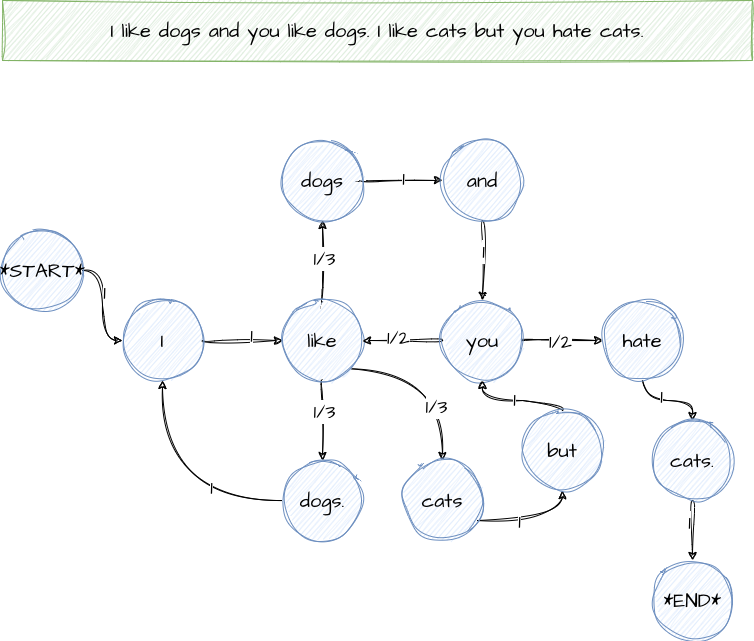

The diagram above was exported from draw.io. Its source (the exported page's mxGraphModel, read from the mxfile embedded in the PNG):
<mxGraphModel dx="1430" dy="741" grid="1" gridSize="10" guides="1" tooltips="1" connect="1" arrows="1" fold="1" page="1" pageScale="1" pageWidth="850" pageHeight="1100" math="0" shadow="0">
  <root>
    <mxCell id="0" />
    <mxCell id="1" parent="0" />
    <mxCell id="R92WShZvb5fbelzc3Ljz-2" value="I like dogs and you like dogs. I like cats but you hate cats." style="rounded=0;whiteSpace=wrap;html=1;sketch=1;hachureGap=4;jiggle=2;curveFitting=1;fontFamily=Architects Daughter;fontSource=https%3A%2F%2Ffonts.googleapis.com%2Fcss%3Ffamily%3DArchitects%2BDaughter;fontSize=20;fillColor=#d5e8d4;strokeColor=#82b366;" parent="1" vertex="1">
      <mxGeometry x="50" y="120" width="750" height="60" as="geometry" />
    </mxCell>
    <mxCell id="8ox-ClfM7SmTDs28QqFJ-6" value="" style="edgeStyle=orthogonalEdgeStyle;rounded=0;sketch=1;hachureGap=4;jiggle=2;curveFitting=1;orthogonalLoop=1;jettySize=auto;html=1;fontFamily=Architects Daughter;fontSource=https%3A%2F%2Ffonts.googleapis.com%2Fcss%3Ffamily%3DArchitects%2BDaughter;fontSize=16;curved=1;" parent="1" source="8ox-ClfM7SmTDs28QqFJ-1" target="8ox-ClfM7SmTDs28QqFJ-5" edge="1">
      <mxGeometry relative="1" as="geometry" />
    </mxCell>
    <mxCell id="8ox-ClfM7SmTDs28QqFJ-14" value="1" style="edgeLabel;html=1;align=center;verticalAlign=middle;resizable=0;points=[];fontSize=20;fontFamily=Architects Daughter;" parent="8ox-ClfM7SmTDs28QqFJ-6" vertex="1" connectable="0">
      <mxGeometry x="0.2" y="5" relative="1" as="geometry">
        <mxPoint as="offset" />
      </mxGeometry>
    </mxCell>
    <mxCell id="8ox-ClfM7SmTDs28QqFJ-1" value="I" style="ellipse;whiteSpace=wrap;html=1;aspect=fixed;sketch=1;curveFitting=1;jiggle=2;fillColor=#dae8fc;strokeColor=#6c8ebf;fontFamily=Architects Daughter;fontSource=https%3A%2F%2Ffonts.googleapis.com%2Fcss%3Ffamily%3DArchitects%2BDaughter;fontSize=20;" parent="1" vertex="1">
      <mxGeometry x="170" y="420" width="80" height="80" as="geometry" />
    </mxCell>
    <mxCell id="8ox-ClfM7SmTDs28QqFJ-2" style="edgeStyle=orthogonalEdgeStyle;curved=1;rounded=0;orthogonalLoop=1;jettySize=auto;html=1;sketch=1;curveFitting=1;jiggle=2;fontFamily=Architects Daughter;fontSource=https%3A%2F%2Ffonts.googleapis.com%2Fcss%3Ffamily%3DArchitects%2BDaughter;fontSize=15;" parent="1" source="8ox-ClfM7SmTDs28QqFJ-4" target="8ox-ClfM7SmTDs28QqFJ-1" edge="1">
      <mxGeometry relative="1" as="geometry" />
    </mxCell>
    <mxCell id="8ox-ClfM7SmTDs28QqFJ-3" value="1" style="edgeLabel;html=1;align=center;verticalAlign=middle;resizable=0;points=[];sketch=1;curveFitting=1;jiggle=2;fontFamily=Architects Daughter;fontSource=https%3A%2F%2Ffonts.googleapis.com%2Fcss%3Ffamily%3DArchitects%2BDaughter;fontSize=20;" parent="8ox-ClfM7SmTDs28QqFJ-2" vertex="1" connectable="0">
      <mxGeometry x="-0.25" y="2" relative="1" as="geometry">
        <mxPoint as="offset" />
      </mxGeometry>
    </mxCell>
    <mxCell id="8ox-ClfM7SmTDs28QqFJ-4" value="*START*" style="ellipse;whiteSpace=wrap;html=1;aspect=fixed;sketch=1;curveFitting=1;jiggle=2;fillColor=#dae8fc;strokeColor=#6c8ebf;fontFamily=Architects Daughter;fontSource=https%3A%2F%2Ffonts.googleapis.com%2Fcss%3Ffamily%3DArchitects%2BDaughter;fontSize=20;" parent="1" vertex="1">
      <mxGeometry x="50" y="350" width="80" height="80" as="geometry" />
    </mxCell>
    <mxCell id="8ox-ClfM7SmTDs28QqFJ-8" value="" style="edgeStyle=orthogonalEdgeStyle;rounded=0;sketch=1;hachureGap=4;jiggle=2;curveFitting=1;orthogonalLoop=1;jettySize=auto;html=1;fontFamily=Architects Daughter;fontSource=https%3A%2F%2Ffonts.googleapis.com%2Fcss%3Ffamily%3DArchitects%2BDaughter;fontSize=16;curved=1;" parent="1" source="8ox-ClfM7SmTDs28QqFJ-5" target="8ox-ClfM7SmTDs28QqFJ-7" edge="1">
      <mxGeometry relative="1" as="geometry" />
    </mxCell>
    <mxCell id="8ox-ClfM7SmTDs28QqFJ-15" value="1/3" style="edgeLabel;html=1;align=center;verticalAlign=middle;resizable=0;points=[];fontSize=20;fontFamily=Architects Daughter;" parent="8ox-ClfM7SmTDs28QqFJ-8" vertex="1" connectable="0">
      <mxGeometry x="0.05" y="-2" relative="1" as="geometry">
        <mxPoint as="offset" />
      </mxGeometry>
    </mxCell>
    <mxCell id="8ox-ClfM7SmTDs28QqFJ-21" value="" style="edgeStyle=orthogonalEdgeStyle;rounded=0;sketch=1;hachureGap=4;jiggle=2;curveFitting=1;orthogonalLoop=1;jettySize=auto;html=1;fontFamily=Architects Daughter;fontSource=https%3A%2F%2Ffonts.googleapis.com%2Fcss%3Ffamily%3DArchitects%2BDaughter;fontSize=20;curved=1;" parent="1" source="8ox-ClfM7SmTDs28QqFJ-5" target="8ox-ClfM7SmTDs28QqFJ-20" edge="1">
      <mxGeometry relative="1" as="geometry" />
    </mxCell>
    <mxCell id="8ox-ClfM7SmTDs28QqFJ-22" value="1/3" style="edgeLabel;html=1;align=center;verticalAlign=middle;resizable=0;points=[];fontSize=20;fontFamily=Architects Daughter;" parent="8ox-ClfM7SmTDs28QqFJ-21" vertex="1" connectable="0">
      <mxGeometry x="-0.25" y="2" relative="1" as="geometry">
        <mxPoint as="offset" />
      </mxGeometry>
    </mxCell>
    <mxCell id="8ox-ClfM7SmTDs28QqFJ-25" style="edgeStyle=orthogonalEdgeStyle;curved=1;rounded=0;sketch=1;hachureGap=4;jiggle=2;curveFitting=1;orthogonalLoop=1;jettySize=auto;html=1;fontFamily=Architects Daughter;fontSource=https%3A%2F%2Ffonts.googleapis.com%2Fcss%3Ffamily%3DArchitects%2BDaughter;fontSize=20;exitX=1;exitY=1;exitDx=0;exitDy=0;" parent="1" source="8ox-ClfM7SmTDs28QqFJ-5" target="8ox-ClfM7SmTDs28QqFJ-26" edge="1">
      <mxGeometry relative="1" as="geometry">
        <mxPoint x="270" y="350" as="targetPoint" />
      </mxGeometry>
    </mxCell>
    <mxCell id="8ox-ClfM7SmTDs28QqFJ-30" value="1/3" style="edgeLabel;html=1;align=center;verticalAlign=middle;resizable=0;points=[];fontSize=20;fontFamily=Architects Daughter;" parent="8ox-ClfM7SmTDs28QqFJ-25" vertex="1" connectable="0">
      <mxGeometry x="0.41" y="-6" relative="1" as="geometry">
        <mxPoint as="offset" />
      </mxGeometry>
    </mxCell>
    <mxCell id="8ox-ClfM7SmTDs28QqFJ-5" value="like" style="ellipse;whiteSpace=wrap;html=1;aspect=fixed;sketch=1;curveFitting=1;jiggle=2;fillColor=#dae8fc;strokeColor=#6c8ebf;fontFamily=Architects Daughter;fontSource=https%3A%2F%2Ffonts.googleapis.com%2Fcss%3Ffamily%3DArchitects%2BDaughter;hachureGap=4;fontSize=20;" parent="1" vertex="1">
      <mxGeometry x="330" y="420" width="80" height="80" as="geometry" />
    </mxCell>
    <mxCell id="8ox-ClfM7SmTDs28QqFJ-10" value="" style="edgeStyle=orthogonalEdgeStyle;rounded=0;sketch=1;hachureGap=4;jiggle=2;curveFitting=1;orthogonalLoop=1;jettySize=auto;html=1;fontFamily=Architects Daughter;fontSource=https%3A%2F%2Ffonts.googleapis.com%2Fcss%3Ffamily%3DArchitects%2BDaughter;fontSize=16;curved=1;" parent="1" source="8ox-ClfM7SmTDs28QqFJ-7" target="8ox-ClfM7SmTDs28QqFJ-9" edge="1">
      <mxGeometry relative="1" as="geometry" />
    </mxCell>
    <mxCell id="8ox-ClfM7SmTDs28QqFJ-16" value="1" style="edgeLabel;html=1;align=center;verticalAlign=middle;resizable=0;points=[];fontSize=20;fontFamily=Architects Daughter;" parent="8ox-ClfM7SmTDs28QqFJ-10" vertex="1" connectable="0">
      <mxGeometry x="0.025" y="2" relative="1" as="geometry">
        <mxPoint as="offset" />
      </mxGeometry>
    </mxCell>
    <mxCell id="8ox-ClfM7SmTDs28QqFJ-7" value="dogs" style="ellipse;whiteSpace=wrap;html=1;aspect=fixed;sketch=1;curveFitting=1;jiggle=2;fillColor=#dae8fc;strokeColor=#6c8ebf;fontFamily=Architects Daughter;fontSource=https%3A%2F%2Ffonts.googleapis.com%2Fcss%3Ffamily%3DArchitects%2BDaughter;hachureGap=4;fontSize=20;" parent="1" vertex="1">
      <mxGeometry x="330" y="260" width="80" height="80" as="geometry" />
    </mxCell>
    <mxCell id="8ox-ClfM7SmTDs28QqFJ-12" value="" style="edgeStyle=orthogonalEdgeStyle;rounded=0;sketch=1;hachureGap=4;jiggle=2;curveFitting=1;orthogonalLoop=1;jettySize=auto;html=1;fontFamily=Architects Daughter;fontSource=https%3A%2F%2Ffonts.googleapis.com%2Fcss%3Ffamily%3DArchitects%2BDaughter;fontSize=16;curved=1;" parent="1" source="8ox-ClfM7SmTDs28QqFJ-9" target="8ox-ClfM7SmTDs28QqFJ-11" edge="1">
      <mxGeometry relative="1" as="geometry" />
    </mxCell>
    <mxCell id="8ox-ClfM7SmTDs28QqFJ-17" value="1" style="edgeLabel;html=1;align=center;verticalAlign=middle;resizable=0;points=[];fontSize=20;fontFamily=Architects Daughter;" parent="8ox-ClfM7SmTDs28QqFJ-12" vertex="1" connectable="0">
      <mxGeometry x="-0.225" y="1" relative="1" as="geometry">
        <mxPoint as="offset" />
      </mxGeometry>
    </mxCell>
    <mxCell id="8ox-ClfM7SmTDs28QqFJ-9" value="and" style="ellipse;whiteSpace=wrap;html=1;aspect=fixed;sketch=1;curveFitting=1;jiggle=2;fillColor=#dae8fc;strokeColor=#6c8ebf;fontFamily=Architects Daughter;fontSource=https%3A%2F%2Ffonts.googleapis.com%2Fcss%3Ffamily%3DArchitects%2BDaughter;hachureGap=4;fontSize=20;" parent="1" vertex="1">
      <mxGeometry x="490" y="260" width="80" height="80" as="geometry" />
    </mxCell>
    <mxCell id="8ox-ClfM7SmTDs28QqFJ-13" value="" style="edgeStyle=orthogonalEdgeStyle;rounded=0;sketch=1;hachureGap=4;jiggle=2;curveFitting=1;orthogonalLoop=1;jettySize=auto;html=1;fontFamily=Architects Daughter;fontSource=https%3A%2F%2Ffonts.googleapis.com%2Fcss%3Ffamily%3DArchitects%2BDaughter;fontSize=16;curved=1;" parent="1" source="8ox-ClfM7SmTDs28QqFJ-11" target="8ox-ClfM7SmTDs28QqFJ-5" edge="1">
      <mxGeometry relative="1" as="geometry" />
    </mxCell>
    <mxCell id="8ox-ClfM7SmTDs28QqFJ-19" value="1/2" style="edgeLabel;html=1;align=center;verticalAlign=middle;resizable=0;points=[];fontSize=20;fontFamily=Architects Daughter;" parent="8ox-ClfM7SmTDs28QqFJ-13" vertex="1" connectable="0">
      <mxGeometry x="0.125" y="-3" relative="1" as="geometry">
        <mxPoint as="offset" />
      </mxGeometry>
    </mxCell>
    <mxCell id="8ox-ClfM7SmTDs28QqFJ-34" value="" style="edgeStyle=orthogonalEdgeStyle;curved=1;rounded=0;sketch=1;hachureGap=4;jiggle=2;curveFitting=1;orthogonalLoop=1;jettySize=auto;html=1;fontFamily=Architects Daughter;fontSource=https%3A%2F%2Ffonts.googleapis.com%2Fcss%3Ffamily%3DArchitects%2BDaughter;fontSize=20;" parent="1" source="8ox-ClfM7SmTDs28QqFJ-11" target="8ox-ClfM7SmTDs28QqFJ-33" edge="1">
      <mxGeometry relative="1" as="geometry" />
    </mxCell>
    <mxCell id="8ox-ClfM7SmTDs28QqFJ-37" value="1/2" style="edgeLabel;html=1;align=center;verticalAlign=middle;resizable=0;points=[];fontSize=20;fontFamily=Architects Daughter;" parent="8ox-ClfM7SmTDs28QqFJ-34" vertex="1" connectable="0">
      <mxGeometry x="-0.05" y="-1" relative="1" as="geometry">
        <mxPoint as="offset" />
      </mxGeometry>
    </mxCell>
    <mxCell id="8ox-ClfM7SmTDs28QqFJ-11" value="you" style="ellipse;whiteSpace=wrap;html=1;aspect=fixed;sketch=1;curveFitting=1;jiggle=2;fillColor=#dae8fc;strokeColor=#6c8ebf;fontFamily=Architects Daughter;fontSource=https%3A%2F%2Ffonts.googleapis.com%2Fcss%3Ffamily%3DArchitects%2BDaughter;hachureGap=4;fontSize=20;" parent="1" vertex="1">
      <mxGeometry x="490" y="420" width="80" height="80" as="geometry" />
    </mxCell>
    <mxCell id="8ox-ClfM7SmTDs28QqFJ-24" value="" style="edgeStyle=orthogonalEdgeStyle;rounded=0;sketch=1;hachureGap=4;jiggle=2;curveFitting=1;orthogonalLoop=1;jettySize=auto;html=1;fontFamily=Architects Daughter;fontSource=https%3A%2F%2Ffonts.googleapis.com%2Fcss%3Ffamily%3DArchitects%2BDaughter;fontSize=20;curved=1;" parent="1" source="8ox-ClfM7SmTDs28QqFJ-20" target="8ox-ClfM7SmTDs28QqFJ-1" edge="1">
      <mxGeometry relative="1" as="geometry">
        <mxPoint x="250" y="620" as="targetPoint" />
      </mxGeometry>
    </mxCell>
    <mxCell id="X_NTgTjBknPX7lgghSQz-2" value="1" style="edgeLabel;html=1;align=center;verticalAlign=middle;resizable=0;points=[];fontSize=20;fontFamily=Architects Daughter;" parent="8ox-ClfM7SmTDs28QqFJ-24" vertex="1" connectable="0">
      <mxGeometry x="-0.4" y="-13" relative="1" as="geometry">
        <mxPoint as="offset" />
      </mxGeometry>
    </mxCell>
    <mxCell id="8ox-ClfM7SmTDs28QqFJ-20" value="dogs." style="ellipse;whiteSpace=wrap;html=1;aspect=fixed;sketch=1;curveFitting=1;jiggle=2;fillColor=#dae8fc;strokeColor=#6c8ebf;fontFamily=Architects Daughter;fontSource=https%3A%2F%2Ffonts.googleapis.com%2Fcss%3Ffamily%3DArchitects%2BDaughter;hachureGap=4;fontSize=20;" parent="1" vertex="1">
      <mxGeometry x="330" y="580" width="80" height="80" as="geometry" />
    </mxCell>
    <mxCell id="8ox-ClfM7SmTDs28QqFJ-28" value="" style="edgeStyle=orthogonalEdgeStyle;curved=1;rounded=0;sketch=1;hachureGap=4;jiggle=2;curveFitting=1;orthogonalLoop=1;jettySize=auto;html=1;fontFamily=Architects Daughter;fontSource=https%3A%2F%2Ffonts.googleapis.com%2Fcss%3Ffamily%3DArchitects%2BDaughter;fontSize=20;entryX=0.5;entryY=1;entryDx=0;entryDy=0;" parent="1" source="8ox-ClfM7SmTDs28QqFJ-26" target="8ox-ClfM7SmTDs28QqFJ-27" edge="1">
      <mxGeometry relative="1" as="geometry">
        <Array as="points">
          <mxPoint x="610" y="640" />
        </Array>
      </mxGeometry>
    </mxCell>
    <mxCell id="8ox-ClfM7SmTDs28QqFJ-31" value="1" style="edgeLabel;html=1;align=center;verticalAlign=middle;resizable=0;points=[];fontSize=20;fontFamily=Architects Daughter;" parent="8ox-ClfM7SmTDs28QqFJ-28" vertex="1" connectable="0">
      <mxGeometry x="-0.275" y="-1" relative="1" as="geometry">
        <mxPoint as="offset" />
      </mxGeometry>
    </mxCell>
    <mxCell id="8ox-ClfM7SmTDs28QqFJ-39" style="edgeStyle=orthogonalEdgeStyle;curved=1;rounded=0;sketch=1;hachureGap=4;jiggle=2;curveFitting=1;orthogonalLoop=1;jettySize=auto;html=1;fontFamily=Architects Daughter;fontSource=https%3A%2F%2Ffonts.googleapis.com%2Fcss%3Ffamily%3DArchitects%2BDaughter;fontSize=20;exitX=0.5;exitY=1;exitDx=0;exitDy=0;" parent="1" source="X_NTgTjBknPX7lgghSQz-4" target="X_NTgTjBknPX7lgghSQz-1" edge="1">
      <mxGeometry relative="1" as="geometry">
        <mxPoint x="430" y="780" as="targetPoint" />
      </mxGeometry>
    </mxCell>
    <mxCell id="X_NTgTjBknPX7lgghSQz-3" value="1" style="edgeLabel;html=1;align=center;verticalAlign=middle;resizable=0;points=[];fontSize=20;fontFamily=Architects Daughter;" parent="8ox-ClfM7SmTDs28QqFJ-39" vertex="1" connectable="0">
      <mxGeometry x="-0.2709" y="-3" relative="1" as="geometry">
        <mxPoint as="offset" />
      </mxGeometry>
    </mxCell>
    <mxCell id="8ox-ClfM7SmTDs28QqFJ-26" value="cats" style="ellipse;whiteSpace=wrap;html=1;aspect=fixed;sketch=1;hachureGap=4;jiggle=2;curveFitting=1;fontFamily=Architects Daughter;fontSource=https%3A%2F%2Ffonts.googleapis.com%2Fcss%3Ffamily%3DArchitects%2BDaughter;fontSize=20;fillColor=#dae8fc;strokeColor=#6c8ebf;" parent="1" vertex="1">
      <mxGeometry x="450" y="580" width="80" height="80" as="geometry" />
    </mxCell>
    <mxCell id="8ox-ClfM7SmTDs28QqFJ-29" style="edgeStyle=orthogonalEdgeStyle;curved=1;rounded=0;sketch=1;hachureGap=4;jiggle=2;curveFitting=1;orthogonalLoop=1;jettySize=auto;html=1;fontFamily=Architects Daughter;fontSource=https%3A%2F%2Ffonts.googleapis.com%2Fcss%3Ffamily%3DArchitects%2BDaughter;fontSize=20;exitX=0.5;exitY=0;exitDx=0;exitDy=0;" parent="1" source="8ox-ClfM7SmTDs28QqFJ-27" target="8ox-ClfM7SmTDs28QqFJ-11" edge="1">
      <mxGeometry relative="1" as="geometry">
        <Array as="points">
          <mxPoint x="610" y="520" />
          <mxPoint x="530" y="520" />
        </Array>
      </mxGeometry>
    </mxCell>
    <mxCell id="8ox-ClfM7SmTDs28QqFJ-32" value="1" style="edgeLabel;html=1;align=center;verticalAlign=middle;resizable=0;points=[];fontSize=20;fontFamily=Architects Daughter;" parent="8ox-ClfM7SmTDs28QqFJ-29" vertex="1" connectable="0">
      <mxGeometry x="0.07" y="-1" relative="1" as="geometry">
        <mxPoint as="offset" />
      </mxGeometry>
    </mxCell>
    <mxCell id="8ox-ClfM7SmTDs28QqFJ-27" value="but" style="ellipse;whiteSpace=wrap;html=1;aspect=fixed;sketch=1;hachureGap=4;jiggle=2;curveFitting=1;fontFamily=Architects Daughter;fontSource=https%3A%2F%2Ffonts.googleapis.com%2Fcss%3Ffamily%3DArchitects%2BDaughter;fontSize=20;fillColor=#dae8fc;strokeColor=#6c8ebf;" parent="1" vertex="1">
      <mxGeometry x="570" y="530" width="80" height="80" as="geometry" />
    </mxCell>
    <mxCell id="X_NTgTjBknPX7lgghSQz-5" style="edgeStyle=orthogonalEdgeStyle;curved=1;rounded=0;sketch=1;hachureGap=4;jiggle=2;curveFitting=1;orthogonalLoop=1;jettySize=auto;html=1;fontFamily=Architects Daughter;fontSource=https%3A%2F%2Ffonts.googleapis.com%2Fcss%3Ffamily%3DArchitects%2BDaughter;fontSize=20;" parent="1" source="8ox-ClfM7SmTDs28QqFJ-33" target="X_NTgTjBknPX7lgghSQz-4" edge="1">
      <mxGeometry relative="1" as="geometry" />
    </mxCell>
    <mxCell id="X_NTgTjBknPX7lgghSQz-6" value="1" style="edgeLabel;html=1;align=center;verticalAlign=middle;resizable=0;points=[];fontSize=20;fontFamily=Architects Daughter;" parent="X_NTgTjBknPX7lgghSQz-5" vertex="1" connectable="0">
      <mxGeometry x="-0.1418" y="4" relative="1" as="geometry">
        <mxPoint as="offset" />
      </mxGeometry>
    </mxCell>
    <mxCell id="8ox-ClfM7SmTDs28QqFJ-33" value="hate" style="ellipse;whiteSpace=wrap;html=1;aspect=fixed;sketch=1;curveFitting=1;jiggle=2;fillColor=#dae8fc;strokeColor=#6c8ebf;fontFamily=Architects Daughter;fontSource=https%3A%2F%2Ffonts.googleapis.com%2Fcss%3Ffamily%3DArchitects%2BDaughter;hachureGap=4;fontSize=20;" parent="1" vertex="1">
      <mxGeometry x="650" y="420" width="80" height="80" as="geometry" />
    </mxCell>
    <mxCell id="X_NTgTjBknPX7lgghSQz-1" value="*END*" style="ellipse;whiteSpace=wrap;html=1;aspect=fixed;sketch=1;curveFitting=1;jiggle=2;fillColor=#dae8fc;strokeColor=#6c8ebf;fontFamily=Architects Daughter;fontSource=https%3A%2F%2Ffonts.googleapis.com%2Fcss%3Ffamily%3DArchitects%2BDaughter;fontSize=20;" parent="1" vertex="1">
      <mxGeometry x="700" y="680" width="80" height="80" as="geometry" />
    </mxCell>
    <mxCell id="X_NTgTjBknPX7lgghSQz-4" value="cats." style="ellipse;whiteSpace=wrap;html=1;fontSize=20;fontFamily=Architects Daughter;fillColor=#dae8fc;strokeColor=#6c8ebf;sketch=1;curveFitting=1;jiggle=2;fontSource=https%3A%2F%2Ffonts.googleapis.com%2Fcss%3Ffamily%3DArchitects%2BDaughter;hachureGap=4;" parent="1" vertex="1">
      <mxGeometry x="700" y="540" width="80" height="80" as="geometry" />
    </mxCell>
  </root>
</mxGraphModel>